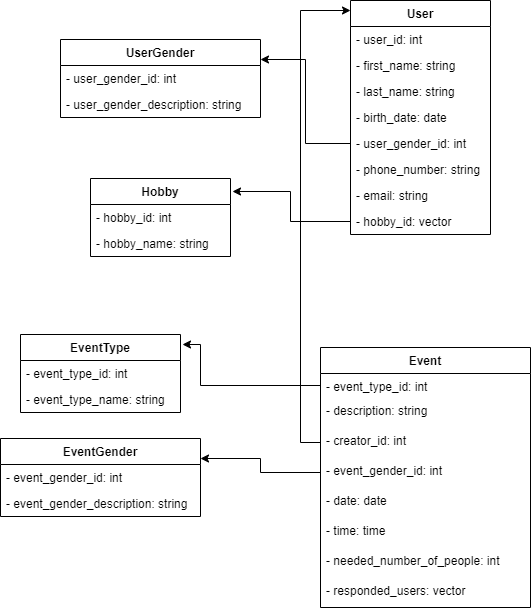

The diagram above was exported from draw.io. Its source (the exported page's mxGraphModel, read from the mxfile embedded in the PNG):
<mxGraphModel dx="1024" dy="566" grid="1" gridSize="10" guides="1" tooltips="1" connect="1" arrows="1" fold="1" page="1" pageScale="1" pageWidth="827" pageHeight="1169" math="0" shadow="0">
  <root>
    <mxCell id="0" />
    <mxCell id="1" parent="0" />
    <mxCell id="lfIw-rHdwdj0RGlL5FWL-1" value="User" style="swimlane;fontStyle=1;childLayout=stackLayout;horizontal=1;startSize=26;fillColor=none;horizontalStack=0;resizeParent=1;resizeParentMax=0;resizeLast=0;collapsible=1;marginBottom=0;" parent="1" vertex="1">
      <mxGeometry x="360" y="172" width="140" height="234" as="geometry" />
    </mxCell>
    <mxCell id="lfIw-rHdwdj0RGlL5FWL-2" value="- user_id: int" style="text;strokeColor=none;fillColor=none;align=left;verticalAlign=top;spacingLeft=4;spacingRight=4;overflow=hidden;rotatable=0;points=[[0,0.5],[1,0.5]];portConstraint=eastwest;" parent="lfIw-rHdwdj0RGlL5FWL-1" vertex="1">
      <mxGeometry y="26" width="140" height="26" as="geometry" />
    </mxCell>
    <mxCell id="lfIw-rHdwdj0RGlL5FWL-5" value="- first_name: string" style="text;strokeColor=none;fillColor=none;align=left;verticalAlign=top;spacingLeft=4;spacingRight=4;overflow=hidden;rotatable=0;points=[[0,0.5],[1,0.5]];portConstraint=eastwest;" parent="lfIw-rHdwdj0RGlL5FWL-1" vertex="1">
      <mxGeometry y="52" width="140" height="26" as="geometry" />
    </mxCell>
    <mxCell id="lfIw-rHdwdj0RGlL5FWL-6" value="- last_name: string" style="text;strokeColor=none;fillColor=none;align=left;verticalAlign=top;spacingLeft=4;spacingRight=4;overflow=hidden;rotatable=0;points=[[0,0.5],[1,0.5]];portConstraint=eastwest;" parent="lfIw-rHdwdj0RGlL5FWL-1" vertex="1">
      <mxGeometry y="78" width="140" height="26" as="geometry" />
    </mxCell>
    <mxCell id="lfIw-rHdwdj0RGlL5FWL-7" value="- birth_date: date" style="text;strokeColor=none;fillColor=none;align=left;verticalAlign=top;spacingLeft=4;spacingRight=4;overflow=hidden;rotatable=0;points=[[0,0.5],[1,0.5]];portConstraint=eastwest;" parent="lfIw-rHdwdj0RGlL5FWL-1" vertex="1">
      <mxGeometry y="104" width="140" height="26" as="geometry" />
    </mxCell>
    <mxCell id="lfIw-rHdwdj0RGlL5FWL-10" value="- user_gender_id: int" style="text;strokeColor=none;fillColor=none;align=left;verticalAlign=top;spacingLeft=4;spacingRight=4;overflow=hidden;rotatable=0;points=[[0,0.5],[1,0.5]];portConstraint=eastwest;" parent="lfIw-rHdwdj0RGlL5FWL-1" vertex="1">
      <mxGeometry y="130" width="140" height="26" as="geometry" />
    </mxCell>
    <mxCell id="lfIw-rHdwdj0RGlL5FWL-9" value="- phone_number: string" style="text;strokeColor=none;fillColor=none;align=left;verticalAlign=top;spacingLeft=4;spacingRight=4;overflow=hidden;rotatable=0;points=[[0,0.5],[1,0.5]];portConstraint=eastwest;" parent="lfIw-rHdwdj0RGlL5FWL-1" vertex="1">
      <mxGeometry y="156" width="140" height="26" as="geometry" />
    </mxCell>
    <mxCell id="lfIw-rHdwdj0RGlL5FWL-8" value="- email: string" style="text;strokeColor=none;fillColor=none;align=left;verticalAlign=top;spacingLeft=4;spacingRight=4;overflow=hidden;rotatable=0;points=[[0,0.5],[1,0.5]];portConstraint=eastwest;" parent="lfIw-rHdwdj0RGlL5FWL-1" vertex="1">
      <mxGeometry y="182" width="140" height="26" as="geometry" />
    </mxCell>
    <mxCell id="lfIw-rHdwdj0RGlL5FWL-19" value="- hobby_id: vector" style="text;strokeColor=none;fillColor=none;align=left;verticalAlign=top;spacingLeft=4;spacingRight=4;overflow=hidden;rotatable=0;points=[[0,0.5],[1,0.5]];portConstraint=eastwest;" parent="lfIw-rHdwdj0RGlL5FWL-1" vertex="1">
      <mxGeometry y="208" width="140" height="26" as="geometry" />
    </mxCell>
    <mxCell id="lfIw-rHdwdj0RGlL5FWL-11" value="Hobby" style="swimlane;fontStyle=1;childLayout=stackLayout;horizontal=1;startSize=26;fillColor=none;horizontalStack=0;resizeParent=1;resizeParentMax=0;resizeLast=0;collapsible=1;marginBottom=0;" parent="1" vertex="1">
      <mxGeometry x="100" y="350" width="140" height="78" as="geometry" />
    </mxCell>
    <mxCell id="lfIw-rHdwdj0RGlL5FWL-12" value="- hobby_id: int" style="text;strokeColor=none;fillColor=none;align=left;verticalAlign=top;spacingLeft=4;spacingRight=4;overflow=hidden;rotatable=0;points=[[0,0.5],[1,0.5]];portConstraint=eastwest;" parent="lfIw-rHdwdj0RGlL5FWL-11" vertex="1">
      <mxGeometry y="26" width="140" height="26" as="geometry" />
    </mxCell>
    <mxCell id="lfIw-rHdwdj0RGlL5FWL-13" value="- hobby_name: string" style="text;strokeColor=none;fillColor=none;align=left;verticalAlign=top;spacingLeft=4;spacingRight=4;overflow=hidden;rotatable=0;points=[[0,0.5],[1,0.5]];portConstraint=eastwest;" parent="lfIw-rHdwdj0RGlL5FWL-11" vertex="1">
      <mxGeometry y="52" width="140" height="26" as="geometry" />
    </mxCell>
    <mxCell id="lfIw-rHdwdj0RGlL5FWL-20" value="Event" style="swimlane;fontStyle=1;childLayout=stackLayout;horizontal=1;startSize=26;fillColor=none;horizontalStack=0;resizeParent=1;resizeParentMax=0;resizeLast=0;collapsible=1;marginBottom=0;" parent="1" vertex="1">
      <mxGeometry x="330" y="519" width="210" height="260" as="geometry" />
    </mxCell>
    <mxCell id="lfIw-rHdwdj0RGlL5FWL-21" value="- event_type_id: int" style="text;strokeColor=none;fillColor=none;align=left;verticalAlign=top;spacingLeft=4;spacingRight=4;overflow=hidden;rotatable=0;points=[[0,0.5],[1,0.5]];portConstraint=eastwest;" parent="lfIw-rHdwdj0RGlL5FWL-20" vertex="1">
      <mxGeometry y="26" width="210" height="24" as="geometry" />
    </mxCell>
    <mxCell id="lfIw-rHdwdj0RGlL5FWL-22" value="- description: string&#10;" style="text;strokeColor=none;fillColor=none;align=left;verticalAlign=top;spacingLeft=4;spacingRight=4;overflow=hidden;rotatable=0;points=[[0,0.5],[1,0.5]];portConstraint=eastwest;" parent="lfIw-rHdwdj0RGlL5FWL-20" vertex="1">
      <mxGeometry y="50" width="210" height="30" as="geometry" />
    </mxCell>
    <mxCell id="lfIw-rHdwdj0RGlL5FWL-23" value="- creator_id: int" style="text;strokeColor=none;fillColor=none;align=left;verticalAlign=top;spacingLeft=4;spacingRight=4;overflow=hidden;rotatable=0;points=[[0,0.5],[1,0.5]];portConstraint=eastwest;" parent="lfIw-rHdwdj0RGlL5FWL-20" vertex="1">
      <mxGeometry y="80" width="210" height="30" as="geometry" />
    </mxCell>
    <mxCell id="lfIw-rHdwdj0RGlL5FWL-42" value="- event_gender_id: int" style="text;strokeColor=none;fillColor=none;align=left;verticalAlign=top;spacingLeft=4;spacingRight=4;overflow=hidden;rotatable=0;points=[[0,0.5],[1,0.5]];portConstraint=eastwest;" parent="lfIw-rHdwdj0RGlL5FWL-20" vertex="1">
      <mxGeometry y="110" width="210" height="30" as="geometry" />
    </mxCell>
    <mxCell id="lfIw-rHdwdj0RGlL5FWL-24" value="- date: date" style="text;strokeColor=none;fillColor=none;align=left;verticalAlign=top;spacingLeft=4;spacingRight=4;overflow=hidden;rotatable=0;points=[[0,0.5],[1,0.5]];portConstraint=eastwest;" parent="lfIw-rHdwdj0RGlL5FWL-20" vertex="1">
      <mxGeometry y="140" width="210" height="30" as="geometry" />
    </mxCell>
    <mxCell id="lfIw-rHdwdj0RGlL5FWL-25" value="- time: time" style="text;strokeColor=none;fillColor=none;align=left;verticalAlign=top;spacingLeft=4;spacingRight=4;overflow=hidden;rotatable=0;points=[[0,0.5],[1,0.5]];portConstraint=eastwest;" parent="lfIw-rHdwdj0RGlL5FWL-20" vertex="1">
      <mxGeometry y="170" width="210" height="30" as="geometry" />
    </mxCell>
    <mxCell id="lfIw-rHdwdj0RGlL5FWL-26" value="- needed_number_of_people: int&#10;" style="text;strokeColor=none;fillColor=none;align=left;verticalAlign=top;spacingLeft=4;spacingRight=4;overflow=hidden;rotatable=0;points=[[0,0.5],[1,0.5]];portConstraint=eastwest;" parent="lfIw-rHdwdj0RGlL5FWL-20" vertex="1">
      <mxGeometry y="200" width="210" height="30" as="geometry" />
    </mxCell>
    <mxCell id="lfIw-rHdwdj0RGlL5FWL-27" value="- responded_users: vector" style="text;strokeColor=none;fillColor=none;align=left;verticalAlign=top;spacingLeft=4;spacingRight=4;overflow=hidden;rotatable=0;points=[[0,0.5],[1,0.5]];portConstraint=eastwest;" parent="lfIw-rHdwdj0RGlL5FWL-20" vertex="1">
      <mxGeometry y="230" width="210" height="30" as="geometry" />
    </mxCell>
    <mxCell id="lfIw-rHdwdj0RGlL5FWL-43" value="EventType" style="swimlane;fontStyle=1;childLayout=stackLayout;horizontal=1;startSize=26;fillColor=none;horizontalStack=0;resizeParent=1;resizeParentMax=0;resizeLast=0;collapsible=1;marginBottom=0;" parent="1" vertex="1">
      <mxGeometry x="30" y="506" width="160" height="78" as="geometry" />
    </mxCell>
    <mxCell id="lfIw-rHdwdj0RGlL5FWL-44" value="- event_type_id: int" style="text;strokeColor=none;fillColor=none;align=left;verticalAlign=top;spacingLeft=4;spacingRight=4;overflow=hidden;rotatable=0;points=[[0,0.5],[1,0.5]];portConstraint=eastwest;" parent="lfIw-rHdwdj0RGlL5FWL-43" vertex="1">
      <mxGeometry y="26" width="160" height="26" as="geometry" />
    </mxCell>
    <mxCell id="lfIw-rHdwdj0RGlL5FWL-45" value="- event_type_name: string" style="text;strokeColor=none;fillColor=none;align=left;verticalAlign=top;spacingLeft=4;spacingRight=4;overflow=hidden;rotatable=0;points=[[0,0.5],[1,0.5]];portConstraint=eastwest;" parent="lfIw-rHdwdj0RGlL5FWL-43" vertex="1">
      <mxGeometry y="52" width="160" height="26" as="geometry" />
    </mxCell>
    <mxCell id="lfIw-rHdwdj0RGlL5FWL-53" value="EventGender" style="swimlane;fontStyle=1;childLayout=stackLayout;horizontal=1;startSize=26;fillColor=none;horizontalStack=0;resizeParent=1;resizeParentMax=0;resizeLast=0;collapsible=1;marginBottom=0;" parent="1" vertex="1">
      <mxGeometry x="10" y="610" width="200" height="78" as="geometry" />
    </mxCell>
    <mxCell id="lfIw-rHdwdj0RGlL5FWL-54" value="- event_gender_id: int" style="text;strokeColor=none;fillColor=none;align=left;verticalAlign=top;spacingLeft=4;spacingRight=4;overflow=hidden;rotatable=0;points=[[0,0.5],[1,0.5]];portConstraint=eastwest;" parent="lfIw-rHdwdj0RGlL5FWL-53" vertex="1">
      <mxGeometry y="26" width="200" height="26" as="geometry" />
    </mxCell>
    <mxCell id="lfIw-rHdwdj0RGlL5FWL-55" value="- event_gender_description: string" style="text;strokeColor=none;fillColor=none;align=left;verticalAlign=top;spacingLeft=4;spacingRight=4;overflow=hidden;rotatable=0;points=[[0,0.5],[1,0.5]];portConstraint=eastwest;" parent="lfIw-rHdwdj0RGlL5FWL-53" vertex="1">
      <mxGeometry y="52" width="200" height="26" as="geometry" />
    </mxCell>
    <mxCell id="lfIw-rHdwdj0RGlL5FWL-56" value="UserGender" style="swimlane;fontStyle=1;childLayout=stackLayout;horizontal=1;startSize=26;fillColor=none;horizontalStack=0;resizeParent=1;resizeParentMax=0;resizeLast=0;collapsible=1;marginBottom=0;" parent="1" vertex="1">
      <mxGeometry x="70" y="211" width="200" height="78" as="geometry" />
    </mxCell>
    <mxCell id="lfIw-rHdwdj0RGlL5FWL-57" value="- user_gender_id: int" style="text;strokeColor=none;fillColor=none;align=left;verticalAlign=top;spacingLeft=4;spacingRight=4;overflow=hidden;rotatable=0;points=[[0,0.5],[1,0.5]];portConstraint=eastwest;" parent="lfIw-rHdwdj0RGlL5FWL-56" vertex="1">
      <mxGeometry y="26" width="200" height="26" as="geometry" />
    </mxCell>
    <mxCell id="lfIw-rHdwdj0RGlL5FWL-58" value="- user_gender_description: string" style="text;strokeColor=none;fillColor=none;align=left;verticalAlign=top;spacingLeft=4;spacingRight=4;overflow=hidden;rotatable=0;points=[[0,0.5],[1,0.5]];portConstraint=eastwest;" parent="lfIw-rHdwdj0RGlL5FWL-56" vertex="1">
      <mxGeometry y="52" width="200" height="26" as="geometry" />
    </mxCell>
    <mxCell id="lfIw-rHdwdj0RGlL5FWL-60" style="edgeStyle=orthogonalEdgeStyle;rounded=0;orthogonalLoop=1;jettySize=auto;html=1;exitX=0;exitY=0.5;exitDx=0;exitDy=0;entryX=1.01;entryY=0.126;entryDx=0;entryDy=0;entryPerimeter=0;" parent="1" source="lfIw-rHdwdj0RGlL5FWL-21" target="lfIw-rHdwdj0RGlL5FWL-43" edge="1">
      <mxGeometry relative="1" as="geometry">
        <Array as="points">
          <mxPoint x="210" y="557" />
          <mxPoint x="210" y="516" />
        </Array>
      </mxGeometry>
    </mxCell>
    <mxCell id="lfIw-rHdwdj0RGlL5FWL-61" style="edgeStyle=orthogonalEdgeStyle;rounded=0;orthogonalLoop=1;jettySize=auto;html=1;exitX=0;exitY=0.5;exitDx=0;exitDy=0;entryX=1;entryY=0.25;entryDx=0;entryDy=0;" parent="1" source="lfIw-rHdwdj0RGlL5FWL-42" target="lfIw-rHdwdj0RGlL5FWL-53" edge="1">
      <mxGeometry relative="1" as="geometry" />
    </mxCell>
    <mxCell id="lfIw-rHdwdj0RGlL5FWL-63" style="edgeStyle=orthogonalEdgeStyle;rounded=0;orthogonalLoop=1;jettySize=auto;html=1;exitX=0;exitY=0.5;exitDx=0;exitDy=0;entryX=-0.001;entryY=0.044;entryDx=0;entryDy=0;entryPerimeter=0;" parent="1" source="lfIw-rHdwdj0RGlL5FWL-23" target="lfIw-rHdwdj0RGlL5FWL-1" edge="1">
      <mxGeometry relative="1" as="geometry">
        <mxPoint x="250" y="340" as="targetPoint" />
        <Array as="points">
          <mxPoint x="310" y="614" />
          <mxPoint x="310" y="182" />
        </Array>
      </mxGeometry>
    </mxCell>
    <mxCell id="lfIw-rHdwdj0RGlL5FWL-64" style="edgeStyle=orthogonalEdgeStyle;rounded=0;orthogonalLoop=1;jettySize=auto;html=1;exitX=0;exitY=0.5;exitDx=0;exitDy=0;entryX=1.014;entryY=0.167;entryDx=0;entryDy=0;entryPerimeter=0;" parent="1" source="lfIw-rHdwdj0RGlL5FWL-19" target="lfIw-rHdwdj0RGlL5FWL-11" edge="1">
      <mxGeometry relative="1" as="geometry" />
    </mxCell>
    <mxCell id="lfIw-rHdwdj0RGlL5FWL-65" style="edgeStyle=orthogonalEdgeStyle;rounded=0;orthogonalLoop=1;jettySize=auto;html=1;exitX=0;exitY=0.5;exitDx=0;exitDy=0;entryX=1;entryY=0.25;entryDx=0;entryDy=0;" parent="1" source="lfIw-rHdwdj0RGlL5FWL-10" target="lfIw-rHdwdj0RGlL5FWL-56" edge="1">
      <mxGeometry relative="1" as="geometry" />
    </mxCell>
  </root>
</mxGraphModel>